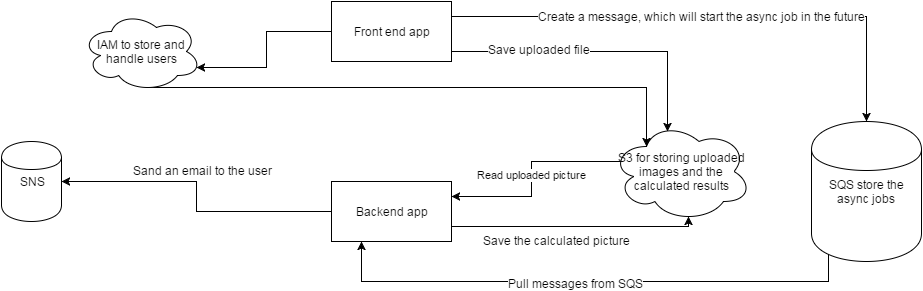

The diagram above was exported from draw.io. Its source (the exported page's mxGraphModel, read from the mxfile embedded in the PNG):
<mxGraphModel dx="2260" dy="720" grid="1" gridSize="10" guides="1" tooltips="1" connect="1" arrows="1" fold="1" page="1" pageScale="1" pageWidth="826" pageHeight="1169" background="#ffffff" math="0" shadow="0">
  <root>
    <mxCell id="0" />
    <mxCell id="1" parent="0" />
    <mxCell id="6" style="edgeStyle=orthogonalEdgeStyle;rounded=0;html=1;exitX=1;exitY=0.5;entryX=0.4;entryY=0.1;entryPerimeter=0;startArrow=none;startFill=0;jettySize=auto;orthogonalLoop=1;" edge="1" parent="1" source="2" target="4">
      <mxGeometry relative="1" as="geometry">
        <Array as="points">
          <mxPoint x="400" y="280" />
          <mxPoint x="616" y="280" />
        </Array>
      </mxGeometry>
    </mxCell>
    <mxCell id="7" value="Save uploaded file" style="text;html=1;resizable=0;points=[];align=center;verticalAlign=middle;labelBackgroundColor=#ffffff;" vertex="1" connectable="0" parent="6">
      <mxGeometry x="-0.3243" y="3" relative="1" as="geometry">
        <mxPoint as="offset" />
      </mxGeometry>
    </mxCell>
    <mxCell id="11" style="edgeStyle=orthogonalEdgeStyle;rounded=0;html=1;exitX=1;exitY=0.25;startArrow=none;startFill=0;jettySize=auto;orthogonalLoop=1;" edge="1" parent="1" source="2" target="10">
      <mxGeometry relative="1" as="geometry" />
    </mxCell>
    <mxCell id="12" value="Create a message, which will start the async job in the future" style="text;html=1;resizable=0;points=[];align=center;verticalAlign=middle;labelBackgroundColor=#ffffff;" vertex="1" connectable="0" parent="11">
      <mxGeometry x="-0.0385" y="1" relative="1" as="geometry">
        <mxPoint as="offset" />
      </mxGeometry>
    </mxCell>
    <mxCell id="22" style="edgeStyle=orthogonalEdgeStyle;rounded=0;html=1;exitX=0;exitY=0.5;entryX=0.96;entryY=0.7;entryPerimeter=0;startArrow=none;startFill=0;jettySize=auto;orthogonalLoop=1;" edge="1" parent="1" source="2" target="20">
      <mxGeometry relative="1" as="geometry" />
    </mxCell>
    <mxCell id="2" value="Front end app" style="whiteSpace=wrap;html=1;" vertex="1" parent="1">
      <mxGeometry x="280" y="230" width="120" height="60" as="geometry" />
    </mxCell>
    <mxCell id="15" style="edgeStyle=orthogonalEdgeStyle;rounded=0;html=1;exitX=1;exitY=0.75;entryX=0.55;entryY=0.95;entryPerimeter=0;startArrow=none;startFill=0;jettySize=auto;orthogonalLoop=1;" edge="1" parent="1" source="3" target="4">
      <mxGeometry relative="1" as="geometry">
        <Array as="points">
          <mxPoint x="637" y="455" />
        </Array>
      </mxGeometry>
    </mxCell>
    <mxCell id="18" style="edgeStyle=orthogonalEdgeStyle;rounded=0;html=1;exitX=0;exitY=0.5;startArrow=none;startFill=0;jettySize=auto;orthogonalLoop=1;" edge="1" parent="1" source="3" target="17">
      <mxGeometry relative="1" as="geometry" />
    </mxCell>
    <mxCell id="3" value="Backend app" style="whiteSpace=wrap;html=1;" vertex="1" parent="1">
      <mxGeometry x="280" y="410" width="120" height="60" as="geometry" />
    </mxCell>
    <mxCell id="9" value="Read uploaded picture" style="edgeStyle=orthogonalEdgeStyle;rounded=0;html=1;exitX=0.07;exitY=0.4;exitPerimeter=0;entryX=1;entryY=0.25;startArrow=none;startFill=0;jettySize=auto;orthogonalLoop=1;" edge="1" parent="1" source="4" target="3">
      <mxGeometry relative="1" as="geometry" />
    </mxCell>
    <mxCell id="4" value="S3 for storing uploaded images and the calculated results" style="ellipse;shape=cloud;whiteSpace=wrap;html=1;" vertex="1" parent="1">
      <mxGeometry x="560" y="350" width="140" height="100" as="geometry" />
    </mxCell>
    <mxCell id="13" style="edgeStyle=orthogonalEdgeStyle;rounded=0;html=1;exitX=0.15;exitY=0.95;exitPerimeter=0;entryX=0.25;entryY=1;startArrow=none;startFill=0;jettySize=auto;orthogonalLoop=1;" edge="1" parent="1" source="10" target="3">
      <mxGeometry relative="1" as="geometry">
        <Array as="points">
          <mxPoint x="777" y="510" />
          <mxPoint x="310" y="510" />
        </Array>
      </mxGeometry>
    </mxCell>
    <mxCell id="14" value="Pull messages from SQS" style="text;html=1;resizable=0;points=[];align=center;verticalAlign=middle;labelBackgroundColor=#ffffff;" vertex="1" connectable="0" parent="13">
      <mxGeometry x="0.0487" y="1" relative="1" as="geometry">
        <mxPoint as="offset" />
      </mxGeometry>
    </mxCell>
    <mxCell id="10" value="SQS store the async jobs" style="shape=cylinder;whiteSpace=wrap;html=1;" vertex="1" parent="1">
      <mxGeometry x="760" y="350" width="110" height="140" as="geometry" />
    </mxCell>
    <mxCell id="16" value="Save the calculated picture" style="text;html=1;resizable=0;points=[];autosize=1;align=left;verticalAlign=top;spacingTop=-4;" vertex="1" parent="1">
      <mxGeometry x="430" y="460" width="160" height="20" as="geometry" />
    </mxCell>
    <mxCell id="17" value="SNS" style="shape=cylinder;whiteSpace=wrap;html=1;" vertex="1" parent="1">
      <mxGeometry x="-50" y="370" width="60" height="80" as="geometry" />
    </mxCell>
    <mxCell id="19" value="Sand an email to the user&amp;nbsp;" style="text;html=1;resizable=0;points=[];autosize=1;align=left;verticalAlign=top;spacingTop=-4;" vertex="1" parent="1">
      <mxGeometry x="80" y="390" width="160" height="20" as="geometry" />
    </mxCell>
    <mxCell id="23" style="edgeStyle=orthogonalEdgeStyle;rounded=0;html=1;exitX=0.55;exitY=0.95;exitPerimeter=0;entryX=0.25;entryY=0.25;entryPerimeter=0;startArrow=none;startFill=0;jettySize=auto;orthogonalLoop=1;" edge="1" parent="1" source="20" target="4">
      <mxGeometry relative="1" as="geometry" />
    </mxCell>
    <mxCell id="20" value="IAM to store and handle users" style="ellipse;shape=cloud;whiteSpace=wrap;html=1;" vertex="1" parent="1">
      <mxGeometry x="30" y="240" width="120" height="80" as="geometry" />
    </mxCell>
  </root>
</mxGraphModel>